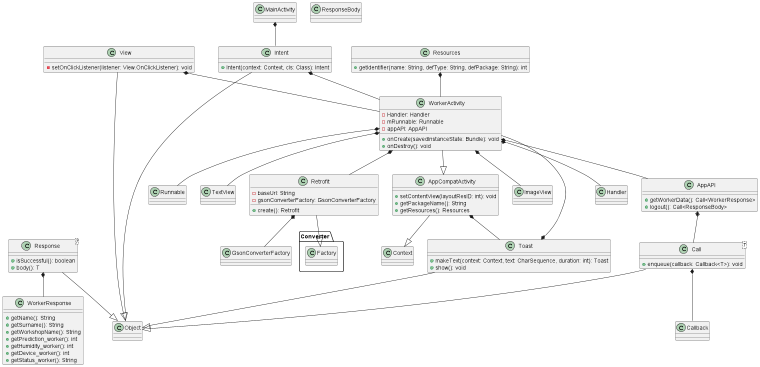

The diagram above was rendered by PlantUML. Its source (embedded in the PNG):
@startuml
class WorkerActivity {
    - Handler: Handler
    - mRunnable: Runnable
    - appAPI: AppAPI
    + onCreate(savedInstanceState: Bundle): void
    + onDestroy(): void
}

class Retrofit {
    - baseUrl: String
    - gsonConverterFactory: GsonConverterFactory
    + create(): Retrofit
}

class TextView {
}

class ImageView {
}

class Call<T> {
    + enqueue(callback: Callback<T>): void
}

class Response<T> {
    + isSuccessful(): boolean
    + body(): T
}

class WorkerResponse {
    + getName(): String
    + getSurname(): String
    + getWorkshopName(): String
    + getPrediction_worker(): int
    + getHumidity_worker(): int
    + getDevice_worker(): int
    + getStatus_worker(): String
}

class Toast {
    + makeText(context: Context, text: CharSequence, duration: int): Toast
    + show(): void
}

class Intent {
    + Intent(context: Context, cls: Class): Intent
}

class MainActivity {
}

class AppAPI {
    + getWorkerData(): Call<WorkerResponse>
    + logout(): Call<ResponseBody>
}

class ResponseBody {
}

class View {
    - setOnClickListener(listener: View.OnClickListener): void
}

class AppCompatActivity {
    + setContentView(layoutResID: int): void
    + getPackageName(): String
    + getResources(): Resources
}

class Resources {
    + getIdentifier(name: String, defType: String, defPackage: String): int
}

WorkerActivity --|> AppCompatActivity
AppCompatActivity --|> Context
Retrofit --|> Converter.Factory
Call --|> Object
Response --|> Object
Intent --|> Object
Toast --|> Object
View --|> Object

WorkerActivity *-- Handler
WorkerActivity *-- Runnable
WorkerActivity *-- AppAPI
WorkerActivity *-- Retrofit
WorkerActivity *-- TextView
WorkerActivity *-- ImageView

AppAPI *-- Call
Retrofit *-- GsonConverterFactory

Call *-- Callback
Response *-- WorkerResponse
Toast *-- WorkerActivity
Intent *-- WorkerActivity
MainActivity *-- Intent
AppCompatActivity *-- Toast
Resources *-- WorkerActivity
View *-- WorkerActivity

@enduml